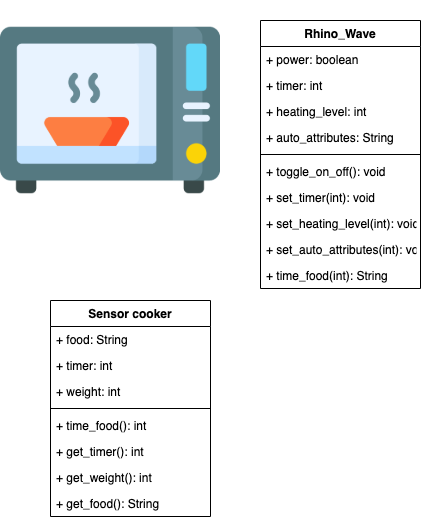

The diagram above was exported from draw.io. Its source (the exported page's mxGraphModel, read from the mxfile embedded in the PNG):
<mxGraphModel dx="669" dy="488" grid="1" gridSize="10" guides="1" tooltips="1" connect="1" arrows="1" fold="1" page="1" pageScale="1" pageWidth="850" pageHeight="1100" math="0" shadow="0">
  <root>
    <mxCell id="0" />
    <mxCell id="1" parent="0" />
    <mxCell id="WcTOigYDp75BTQCDUFfp-1" value="" style="shape=image;verticalLabelPosition=bottom;labelBackgroundColor=#ffffff;verticalAlign=top;aspect=fixed;imageAspect=0;image=data:image/png,(base64 omitted: 16944 chars);" vertex="1" parent="1">
      <mxGeometry width="220" height="220" as="geometry" />
    </mxCell>
    <mxCell id="WcTOigYDp75BTQCDUFfp-6" value="Rhino_Wave" style="swimlane;fontStyle=1;align=center;verticalAlign=top;childLayout=stackLayout;horizontal=1;startSize=26;horizontalStack=0;resizeParent=1;resizeParentMax=0;resizeLast=0;collapsible=1;marginBottom=0;" vertex="1" parent="1">
      <mxGeometry x="260" y="20" width="160" height="268" as="geometry" />
    </mxCell>
    <mxCell id="WcTOigYDp75BTQCDUFfp-7" value="+ power: boolean" style="text;strokeColor=none;fillColor=none;align=left;verticalAlign=top;spacingLeft=4;spacingRight=4;overflow=hidden;rotatable=0;points=[[0,0.5],[1,0.5]];portConstraint=eastwest;" vertex="1" parent="WcTOigYDp75BTQCDUFfp-6">
      <mxGeometry y="26" width="160" height="26" as="geometry" />
    </mxCell>
    <mxCell id="WcTOigYDp75BTQCDUFfp-10" value="+ timer: int" style="text;strokeColor=none;fillColor=none;align=left;verticalAlign=top;spacingLeft=4;spacingRight=4;overflow=hidden;rotatable=0;points=[[0,0.5],[1,0.5]];portConstraint=eastwest;" vertex="1" parent="WcTOigYDp75BTQCDUFfp-6">
      <mxGeometry y="52" width="160" height="26" as="geometry" />
    </mxCell>
    <mxCell id="WcTOigYDp75BTQCDUFfp-12" value="+ heating_level: int" style="text;strokeColor=none;fillColor=none;align=left;verticalAlign=top;spacingLeft=4;spacingRight=4;overflow=hidden;rotatable=0;points=[[0,0.5],[1,0.5]];portConstraint=eastwest;" vertex="1" parent="WcTOigYDp75BTQCDUFfp-6">
      <mxGeometry y="78" width="160" height="26" as="geometry" />
    </mxCell>
    <mxCell id="WcTOigYDp75BTQCDUFfp-14" value="+ auto_attributes: String" style="text;strokeColor=none;fillColor=none;align=left;verticalAlign=top;spacingLeft=4;spacingRight=4;overflow=hidden;rotatable=0;points=[[0,0.5],[1,0.5]];portConstraint=eastwest;" vertex="1" parent="WcTOigYDp75BTQCDUFfp-6">
      <mxGeometry y="104" width="160" height="26" as="geometry" />
    </mxCell>
    <mxCell id="WcTOigYDp75BTQCDUFfp-8" value="" style="line;strokeWidth=1;fillColor=none;align=left;verticalAlign=middle;spacingTop=-1;spacingLeft=3;spacingRight=3;rotatable=0;labelPosition=right;points=[];portConstraint=eastwest;" vertex="1" parent="WcTOigYDp75BTQCDUFfp-6">
      <mxGeometry y="130" width="160" height="8" as="geometry" />
    </mxCell>
    <mxCell id="WcTOigYDp75BTQCDUFfp-9" value="+ toggle_on_off(): void" style="text;strokeColor=none;fillColor=none;align=left;verticalAlign=top;spacingLeft=4;spacingRight=4;overflow=hidden;rotatable=0;points=[[0,0.5],[1,0.5]];portConstraint=eastwest;" vertex="1" parent="WcTOigYDp75BTQCDUFfp-6">
      <mxGeometry y="138" width="160" height="26" as="geometry" />
    </mxCell>
    <mxCell id="WcTOigYDp75BTQCDUFfp-11" value="+ set_timer(int): void" style="text;strokeColor=none;fillColor=none;align=left;verticalAlign=top;spacingLeft=4;spacingRight=4;overflow=hidden;rotatable=0;points=[[0,0.5],[1,0.5]];portConstraint=eastwest;" vertex="1" parent="WcTOigYDp75BTQCDUFfp-6">
      <mxGeometry y="164" width="160" height="26" as="geometry" />
    </mxCell>
    <mxCell id="WcTOigYDp75BTQCDUFfp-13" value="+ set_heating_level(int): void" style="text;strokeColor=none;fillColor=none;align=left;verticalAlign=top;spacingLeft=4;spacingRight=4;overflow=hidden;rotatable=0;points=[[0,0.5],[1,0.5]];portConstraint=eastwest;" vertex="1" parent="WcTOigYDp75BTQCDUFfp-6">
      <mxGeometry y="190" width="160" height="26" as="geometry" />
    </mxCell>
    <mxCell id="WcTOigYDp75BTQCDUFfp-15" value="+ set_auto_attributes(int): void" style="text;strokeColor=none;fillColor=none;align=left;verticalAlign=top;spacingLeft=4;spacingRight=4;overflow=hidden;rotatable=0;points=[[0,0.5],[1,0.5]];portConstraint=eastwest;" vertex="1" parent="WcTOigYDp75BTQCDUFfp-6">
      <mxGeometry y="216" width="160" height="26" as="geometry" />
    </mxCell>
    <mxCell id="WcTOigYDp75BTQCDUFfp-25" value="+ time_food(int): String" style="text;strokeColor=none;fillColor=none;align=left;verticalAlign=top;spacingLeft=4;spacingRight=4;overflow=hidden;rotatable=0;points=[[0,0.5],[1,0.5]];portConstraint=eastwest;" vertex="1" parent="WcTOigYDp75BTQCDUFfp-6">
      <mxGeometry y="242" width="160" height="26" as="geometry" />
    </mxCell>
    <mxCell id="WcTOigYDp75BTQCDUFfp-16" value="Sensor cooker" style="swimlane;fontStyle=1;align=center;verticalAlign=top;childLayout=stackLayout;horizontal=1;startSize=26;horizontalStack=0;resizeParent=1;resizeParentMax=0;resizeLast=0;collapsible=1;marginBottom=0;" vertex="1" parent="1">
      <mxGeometry x="50" y="300" width="160" height="216" as="geometry" />
    </mxCell>
    <mxCell id="WcTOigYDp75BTQCDUFfp-17" value="+ food: String" style="text;strokeColor=none;fillColor=none;align=left;verticalAlign=top;spacingLeft=4;spacingRight=4;overflow=hidden;rotatable=0;points=[[0,0.5],[1,0.5]];portConstraint=eastwest;" vertex="1" parent="WcTOigYDp75BTQCDUFfp-16">
      <mxGeometry y="26" width="160" height="26" as="geometry" />
    </mxCell>
    <mxCell id="WcTOigYDp75BTQCDUFfp-20" value="+ timer: int" style="text;strokeColor=none;fillColor=none;align=left;verticalAlign=top;spacingLeft=4;spacingRight=4;overflow=hidden;rotatable=0;points=[[0,0.5],[1,0.5]];portConstraint=eastwest;" vertex="1" parent="WcTOigYDp75BTQCDUFfp-16">
      <mxGeometry y="52" width="160" height="26" as="geometry" />
    </mxCell>
    <mxCell id="WcTOigYDp75BTQCDUFfp-21" value="+ weight: int" style="text;strokeColor=none;fillColor=none;align=left;verticalAlign=top;spacingLeft=4;spacingRight=4;overflow=hidden;rotatable=0;points=[[0,0.5],[1,0.5]];portConstraint=eastwest;" vertex="1" parent="WcTOigYDp75BTQCDUFfp-16">
      <mxGeometry y="78" width="160" height="26" as="geometry" />
    </mxCell>
    <mxCell id="WcTOigYDp75BTQCDUFfp-18" value="" style="line;strokeWidth=1;fillColor=none;align=left;verticalAlign=middle;spacingTop=-1;spacingLeft=3;spacingRight=3;rotatable=0;labelPosition=right;points=[];portConstraint=eastwest;" vertex="1" parent="WcTOigYDp75BTQCDUFfp-16">
      <mxGeometry y="104" width="160" height="8" as="geometry" />
    </mxCell>
    <mxCell id="WcTOigYDp75BTQCDUFfp-19" value="+ time_food(): int" style="text;strokeColor=none;fillColor=none;align=left;verticalAlign=top;spacingLeft=4;spacingRight=4;overflow=hidden;rotatable=0;points=[[0,0.5],[1,0.5]];portConstraint=eastwest;" vertex="1" parent="WcTOigYDp75BTQCDUFfp-16">
      <mxGeometry y="112" width="160" height="26" as="geometry" />
    </mxCell>
    <mxCell id="WcTOigYDp75BTQCDUFfp-22" value="+ get_timer(): int" style="text;strokeColor=none;fillColor=none;align=left;verticalAlign=top;spacingLeft=4;spacingRight=4;overflow=hidden;rotatable=0;points=[[0,0.5],[1,0.5]];portConstraint=eastwest;" vertex="1" parent="WcTOigYDp75BTQCDUFfp-16">
      <mxGeometry y="138" width="160" height="26" as="geometry" />
    </mxCell>
    <mxCell id="WcTOigYDp75BTQCDUFfp-23" value="+ get_weight(): int" style="text;strokeColor=none;fillColor=none;align=left;verticalAlign=top;spacingLeft=4;spacingRight=4;overflow=hidden;rotatable=0;points=[[0,0.5],[1,0.5]];portConstraint=eastwest;" vertex="1" parent="WcTOigYDp75BTQCDUFfp-16">
      <mxGeometry y="164" width="160" height="26" as="geometry" />
    </mxCell>
    <mxCell id="WcTOigYDp75BTQCDUFfp-24" value="+ get_food(): String" style="text;strokeColor=none;fillColor=none;align=left;verticalAlign=top;spacingLeft=4;spacingRight=4;overflow=hidden;rotatable=0;points=[[0,0.5],[1,0.5]];portConstraint=eastwest;" vertex="1" parent="WcTOigYDp75BTQCDUFfp-16">
      <mxGeometry y="190" width="160" height="26" as="geometry" />
    </mxCell>
  </root>
</mxGraphModel>